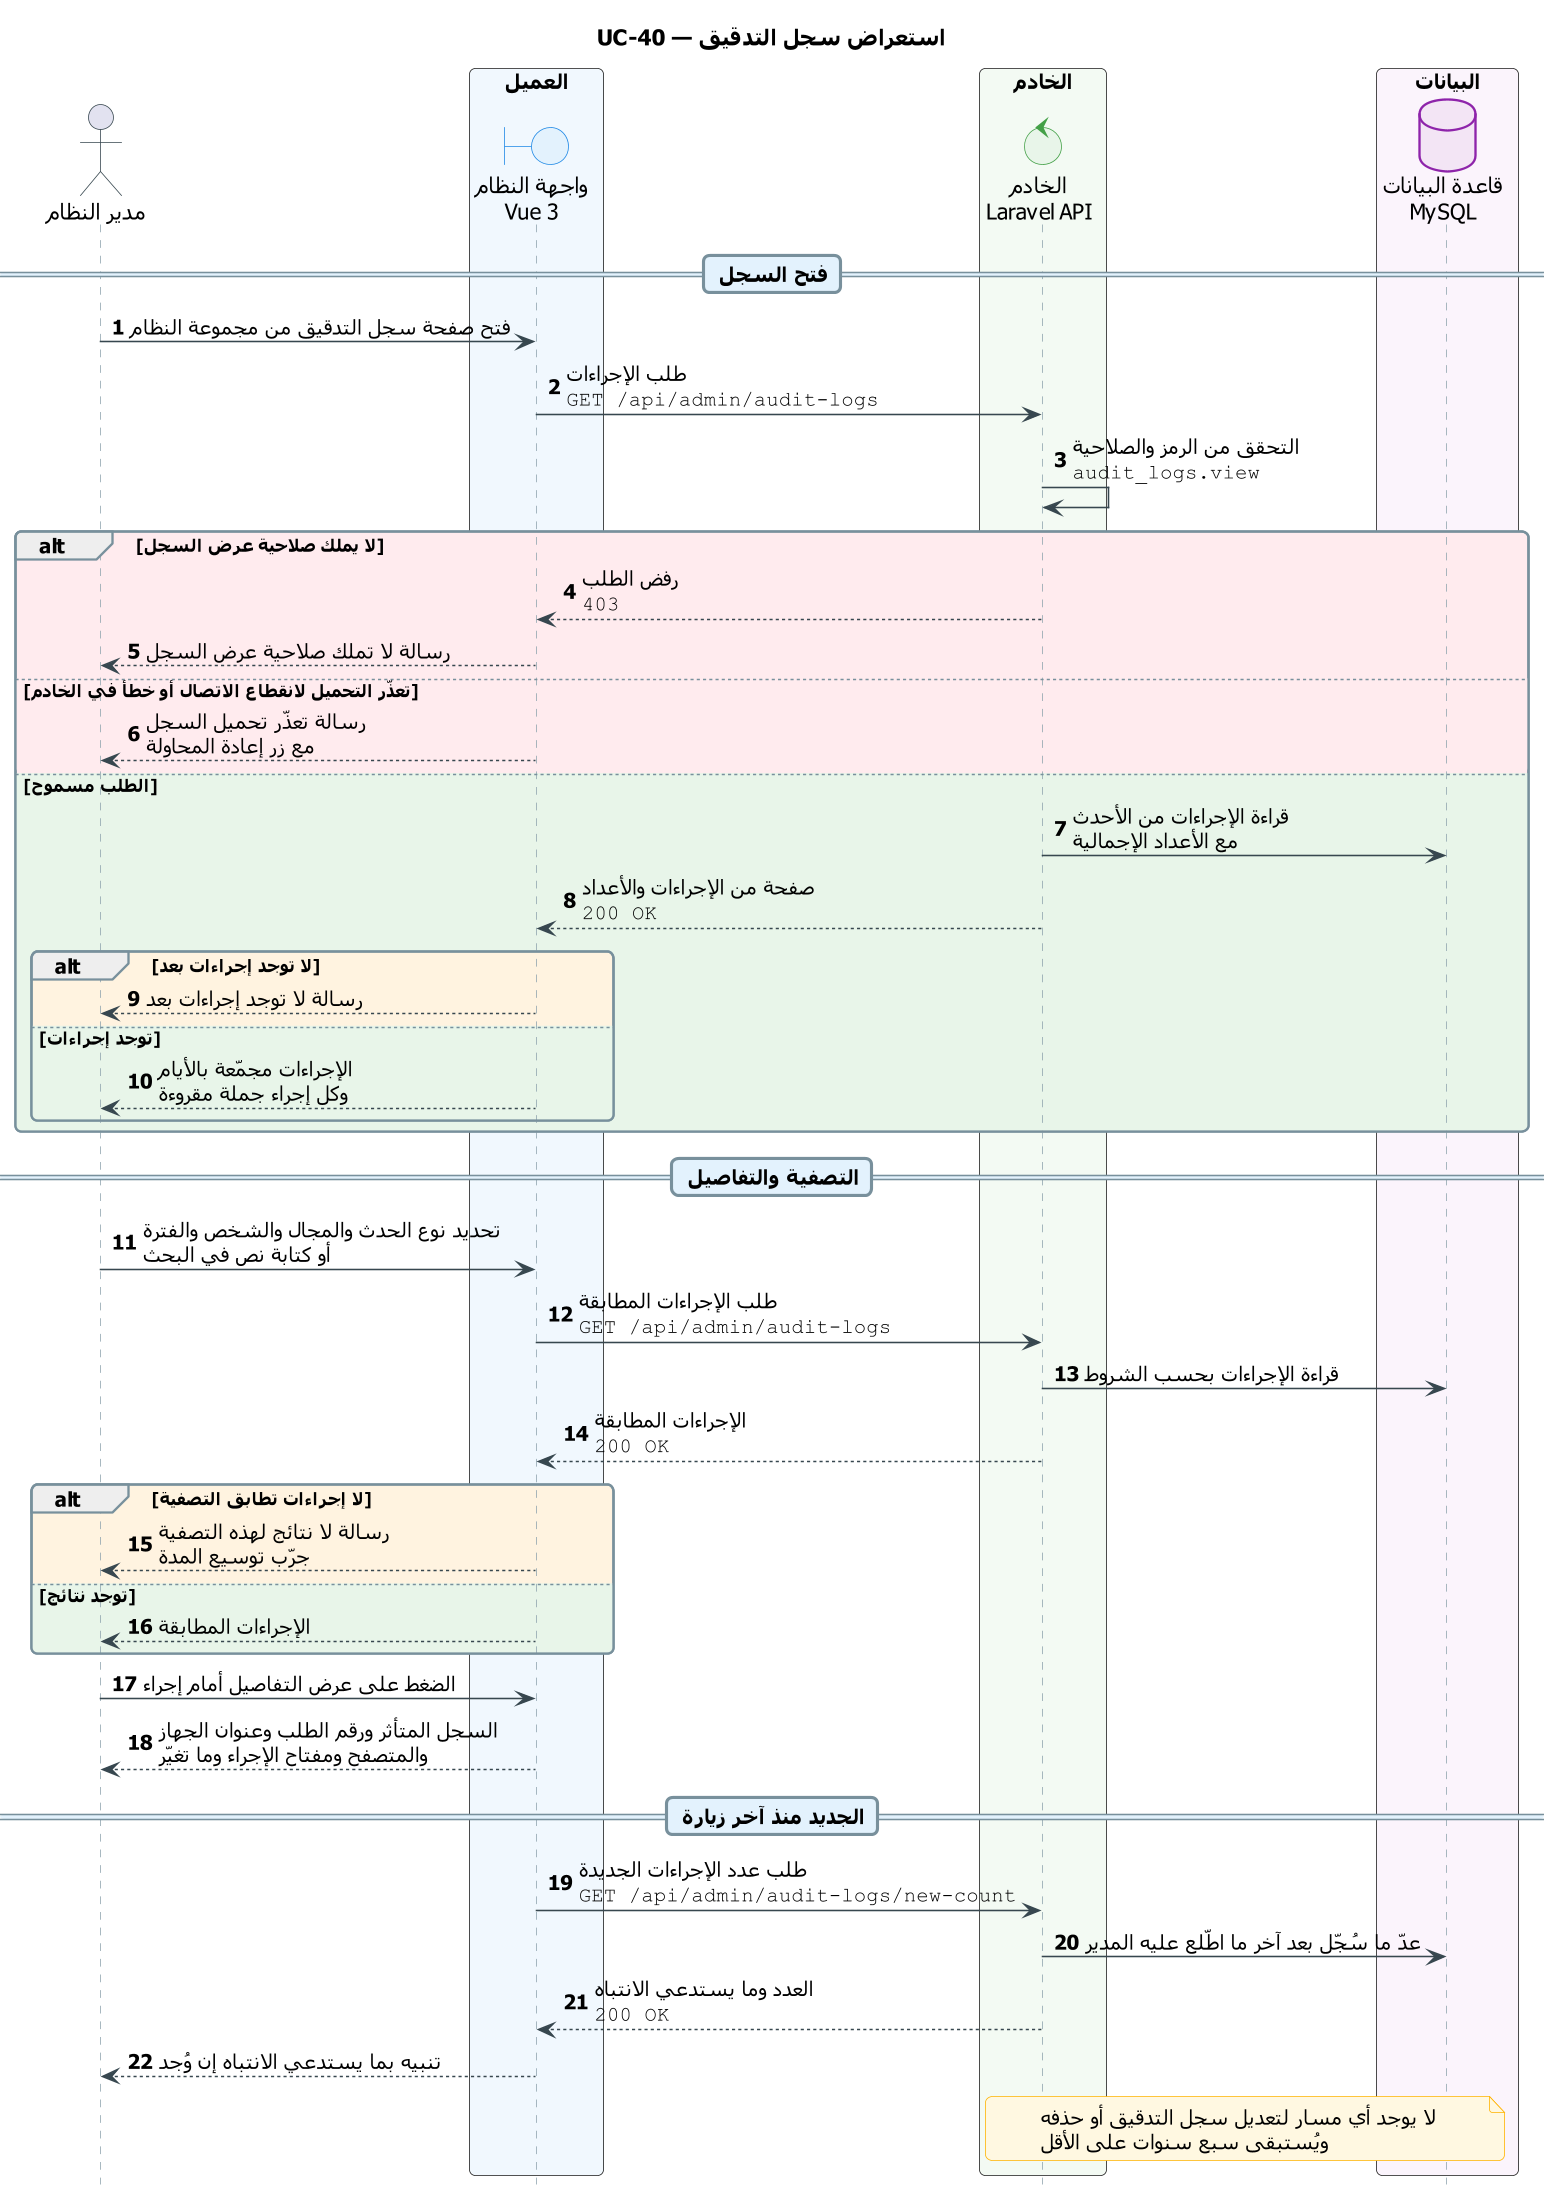

The diagram above was rendered by PlantUML. Its source (embedded in the PNG):
@startuml UC-40_audit_log
skinparam dpi 150
' ===== النمط الموحّد (انسخه مع المخطط) =====
skinparam defaultFontName Tahoma
skinparam shadowing false
skinparam roundcorner 8
skinparam ParticipantPadding 14
skinparam BoxPadding 10
skinparam NoteBackgroundColor #FFF8E1
skinparam NoteBorderColor #FFB300
skinparam ParticipantBackgroundColor #ECEFF1
skinparam ParticipantBorderColor #546E7A
skinparam ActorBorderColor #37474F
skinparam BoundaryBackgroundColor #E3F2FD
skinparam BoundaryBorderColor #1E88E5
skinparam ControlBackgroundColor #E8F5E9
skinparam ControlBorderColor #43A047
skinparam DatabaseBackgroundColor #F3E5F5
skinparam DatabaseBorderColor #8E24AA
skinparam sequence {
  ArrowColor #37474F
  LifeLineBorderColor #90A4AE
  GroupBorderColor #78909C
  DividerBackgroundColor #E3F2FD
  DividerBorderColor #78909C
  ReferenceBackgroundColor #FFF8E1
  ReferenceBorderColor #546E7A
}
hide footbox
autonumber
' ===== المخطط =====
title UC-40 — استعراض سجل التدقيق

actor "مدير النظام" as ADM
box "العميل" #F1F8FE
  boundary "واجهة النظام\nVue 3" as UI
end box
box "الخادم" #F3FAF3
  control "الخادم\nLaravel API" as API
end box
box "البيانات" #FBF4FC
  database "قاعدة البيانات\nMySQL" as DB
end box

== فتح السجل ==
ADM -> UI : فتح صفحة سجل التدقيق من مجموعة النظام
UI -> API : طلب الإجراءات\n""GET /api/admin/audit-logs""
API -> API : التحقق من الرمز والصلاحية\n""audit_logs.view""
alt #FFEBEE لا يملك صلاحية عرض السجل
  API --> UI : رفض الطلب\n""403""
  UI --> ADM : رسالة لا تملك صلاحية عرض السجل
else #FFEBEE تعذّر التحميل لانقطاع الاتصال أو خطأ في الخادم
  UI --> ADM : رسالة تعذّر تحميل السجل\nمع زر إعادة المحاولة
else #E8F5E9 الطلب مسموح
  API -> DB : قراءة الإجراءات من الأحدث\nمع الأعداد الإجمالية
  API --> UI : صفحة من الإجراءات والأعداد\n""200 OK""
  alt #FFF3E0 لا توجد إجراءات بعد
    UI --> ADM : رسالة لا توجد إجراءات بعد
  else #E8F5E9 توجد إجراءات
    UI --> ADM : الإجراءات مجمّعة بالأيام\nوكل إجراء جملة مقروءة
  end
end

== التصفية والتفاصيل ==
ADM -> UI : تحديد نوع الحدث والمجال والشخص والفترة\nأو كتابة نص في البحث
UI -> API : طلب الإجراءات المطابقة\n""GET /api/admin/audit-logs""
API -> DB : قراءة الإجراءات بحسب الشروط
API --> UI : الإجراءات المطابقة\n""200 OK""
alt #FFF3E0 لا إجراءات تطابق التصفية
  UI --> ADM : رسالة لا نتائج لهذه التصفية\nجرّب توسيع المدة
else #E8F5E9 توجد نتائج
  UI --> ADM : الإجراءات المطابقة
end
ADM -> UI : الضغط على عرض التفاصيل أمام إجراء
UI --> ADM : السجل المتأثر ورقم الطلب وعنوان الجهاز\nوالمتصفح ومفتاح الإجراء وما تغيّر

== الجديد منذ آخر زيارة ==
UI -> API : طلب عدد الإجراءات الجديدة\n""GET /api/admin/audit-logs/new-count""
API -> DB : عدّ ما سُجّل بعد آخر ما اطّلع عليه المدير
API --> UI : العدد وما يستدعي الانتباه\n""200 OK""
UI --> ADM : تنبيه بما يستدعي الانتباه إن وُجد
note over API, DB
  لا يوجد أي مسار لتعديل سجل التدقيق أو حذفه
  ويُستبقى سبع سنوات على الأقل
end note
@enduml